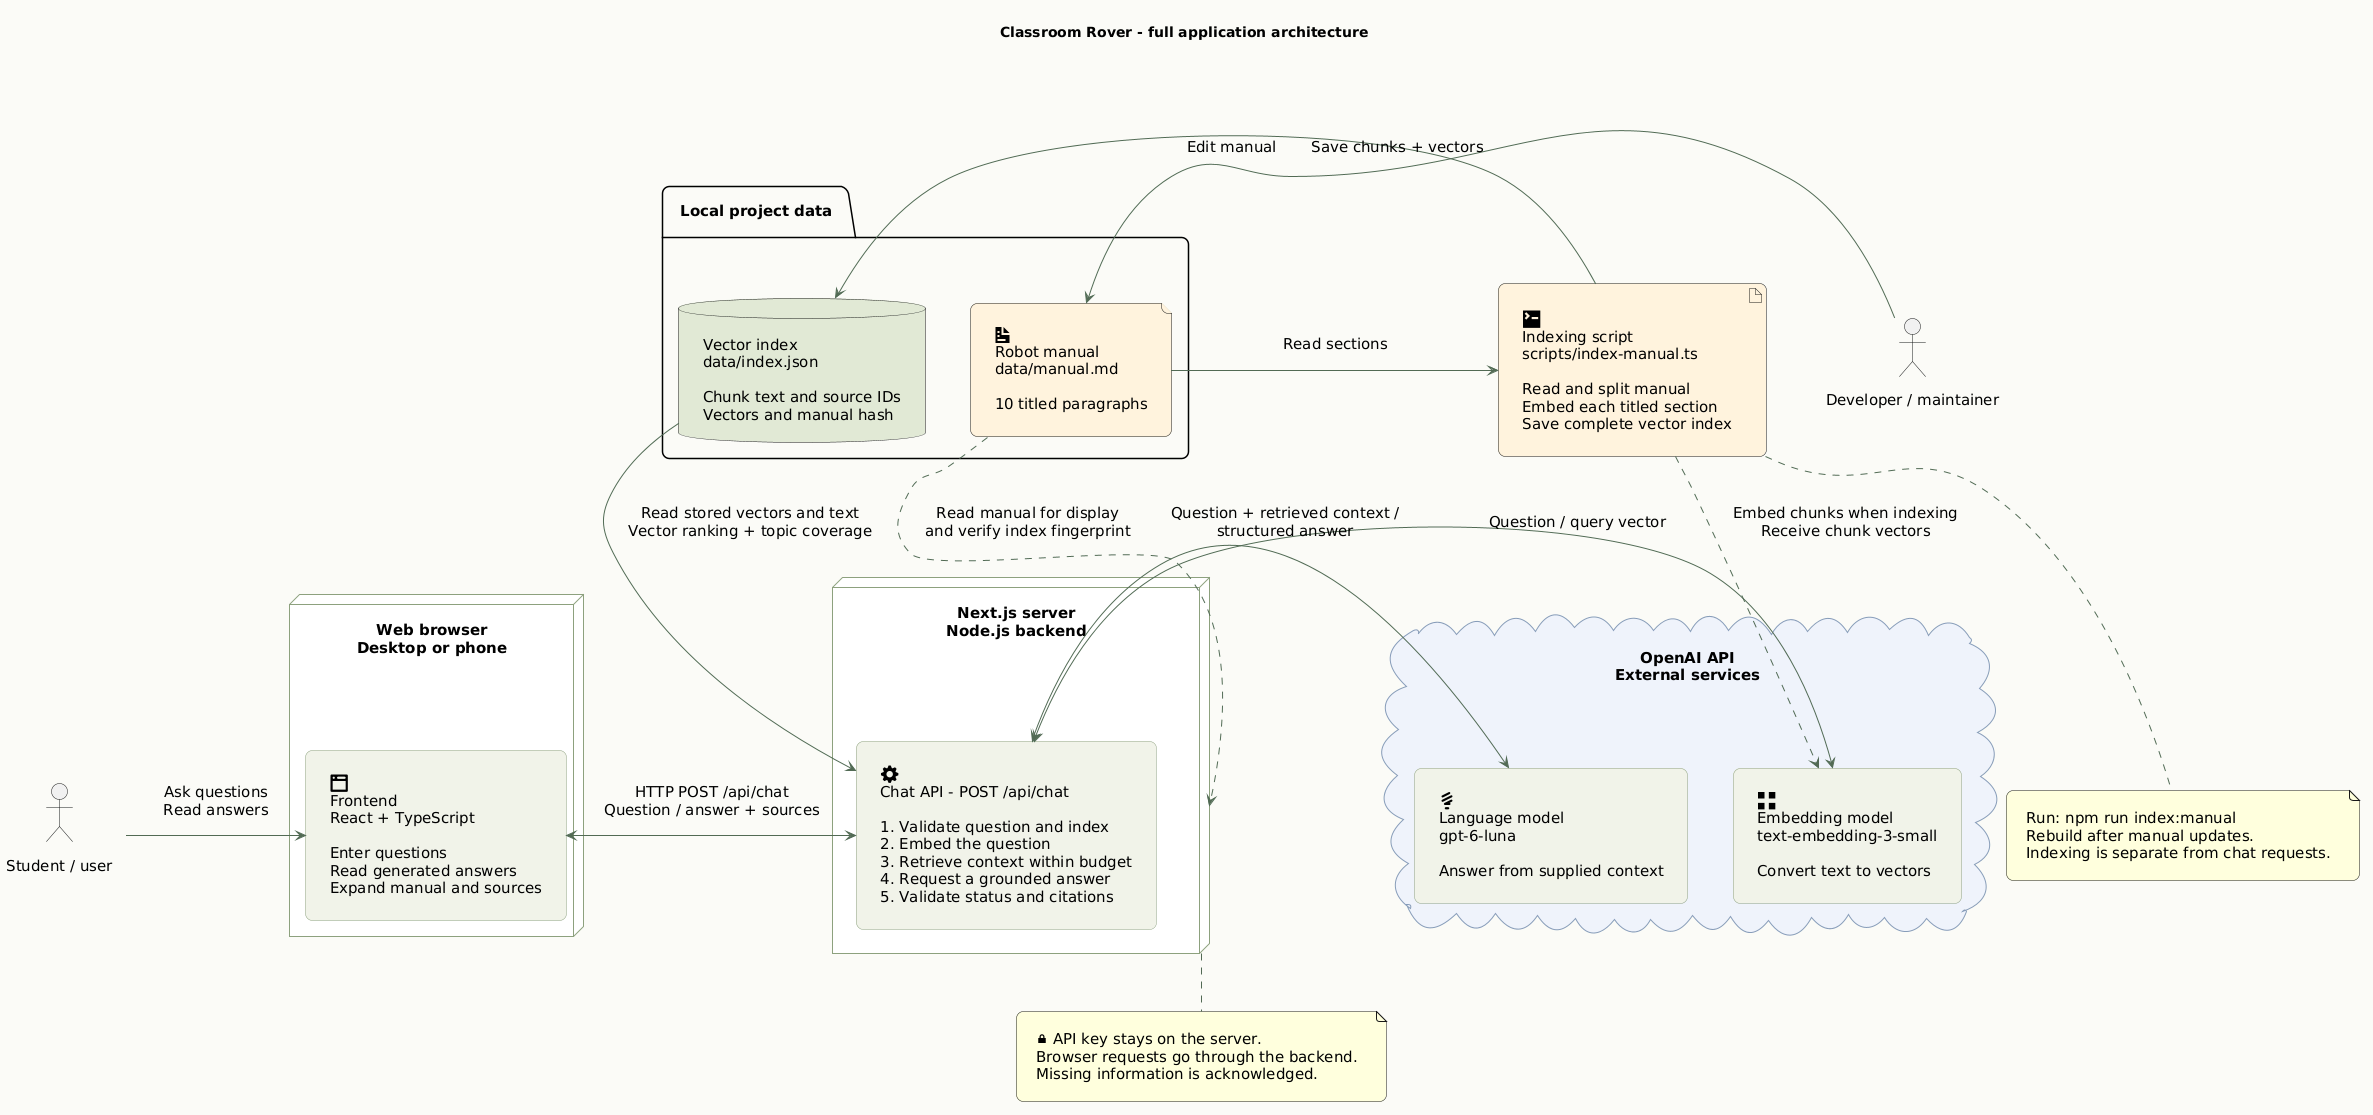

The diagram above was rendered by PlantUML. Its source (embedded in the PNG):
@startuml
title Classroom Rover - full application architecture
skinparam backgroundColor #FAFBF7
skinparam shadowing false
skinparam roundcorner 14
skinparam defaultFontName Arial
skinparam defaultFontSize 15
skinparam nodesep 45
skinparam ranksep 65
skinparam padding 14
skinparam ArrowColor #526B55
skinparam componentStyle rectangle
skinparam componentBackgroundColor #F0F2E9
skinparam componentBorderColor #8DA17E
skinparam nodeBackgroundColor #FFFFFF
skinparam nodeBorderColor #8DA17E
skinparam cloudBackgroundColor #EEF2FB
skinparam cloudBorderColor #879CB8
skinparam databaseBackgroundColor #E0E9D5
skinparam artifactBackgroundColor #FFF3DD
skinparam fileBackgroundColor #FFF3DD

actor "Student / user" as user
node "Web browser\nDesktop or phone" as browser {
  component "<size:26><&browser></size>\nFrontend\nReact + TypeScript\n\nEnter questions\nRead generated answers\nExpand manual and sources" as frontend
}
node "Next.js server\nNode.js backend" as server {
  component "<size:26><&cog></size>\nChat API - POST /api/chat\n\n1. Validate question and index\n2. Embed the question\n3. Retrieve context within budget\n4. Request a grounded answer\n5. Validate status and citations" as backend
}
cloud "OpenAI API\nExternal services" as openai {
  component "<size:26><&grid-two-up></size>\nEmbedding model\ntext-embedding-3-small\n\nConvert text to vectors" as embedding
  component "<size:26><&lightbulb></size>\nLanguage model\ngpt-6-luna\n\nAnswer from supplied context" as llm
}

user -right-> frontend : Ask questions\nRead answers
frontend <-right-> backend : HTTP POST /api/chat\nQuestion / answer + sources
backend <-right-> embedding : Question / query vector
backend <-right-> llm : Question + retrieved context /\nstructured answer

folder "Local project data" as storage {
  file "<size:24><&document></size>\nRobot manual\ndata/manual.md\n\n10 titled paragraphs" as manual
  database "Vector index\ndata/index.json\n\nChunk text and source IDs\nVectors and manual hash" as index
}
actor "Developer / maintainer" as developer
artifact "<size:26><&terminal></size>\nIndexing script\nscripts/index-manual.ts\n\nRead and split manual\nEmbed each titled section\nSave complete vector index" as indexing

developer -right-> manual : Edit manual
manual -right-> indexing : Read sections
indexing -right-> index : Save chunks + vectors
index -up-> backend : Read stored vectors and text\nVector ranking + topic coverage
indexing ..> embedding : Embed chunks when indexing\nReceive chunk vectors
manual ..> server : Read manual for display\nand verify index fingerprint

note bottom of indexing
  Run: npm run index:manual
  Rebuild after manual updates.
  Indexing is separate from chat requests.
end note
note bottom of server
  <&lock-locked> API key stays on the server.
  Browser requests go through the backend.
  Missing information is acknowledged.
end note
@enduml